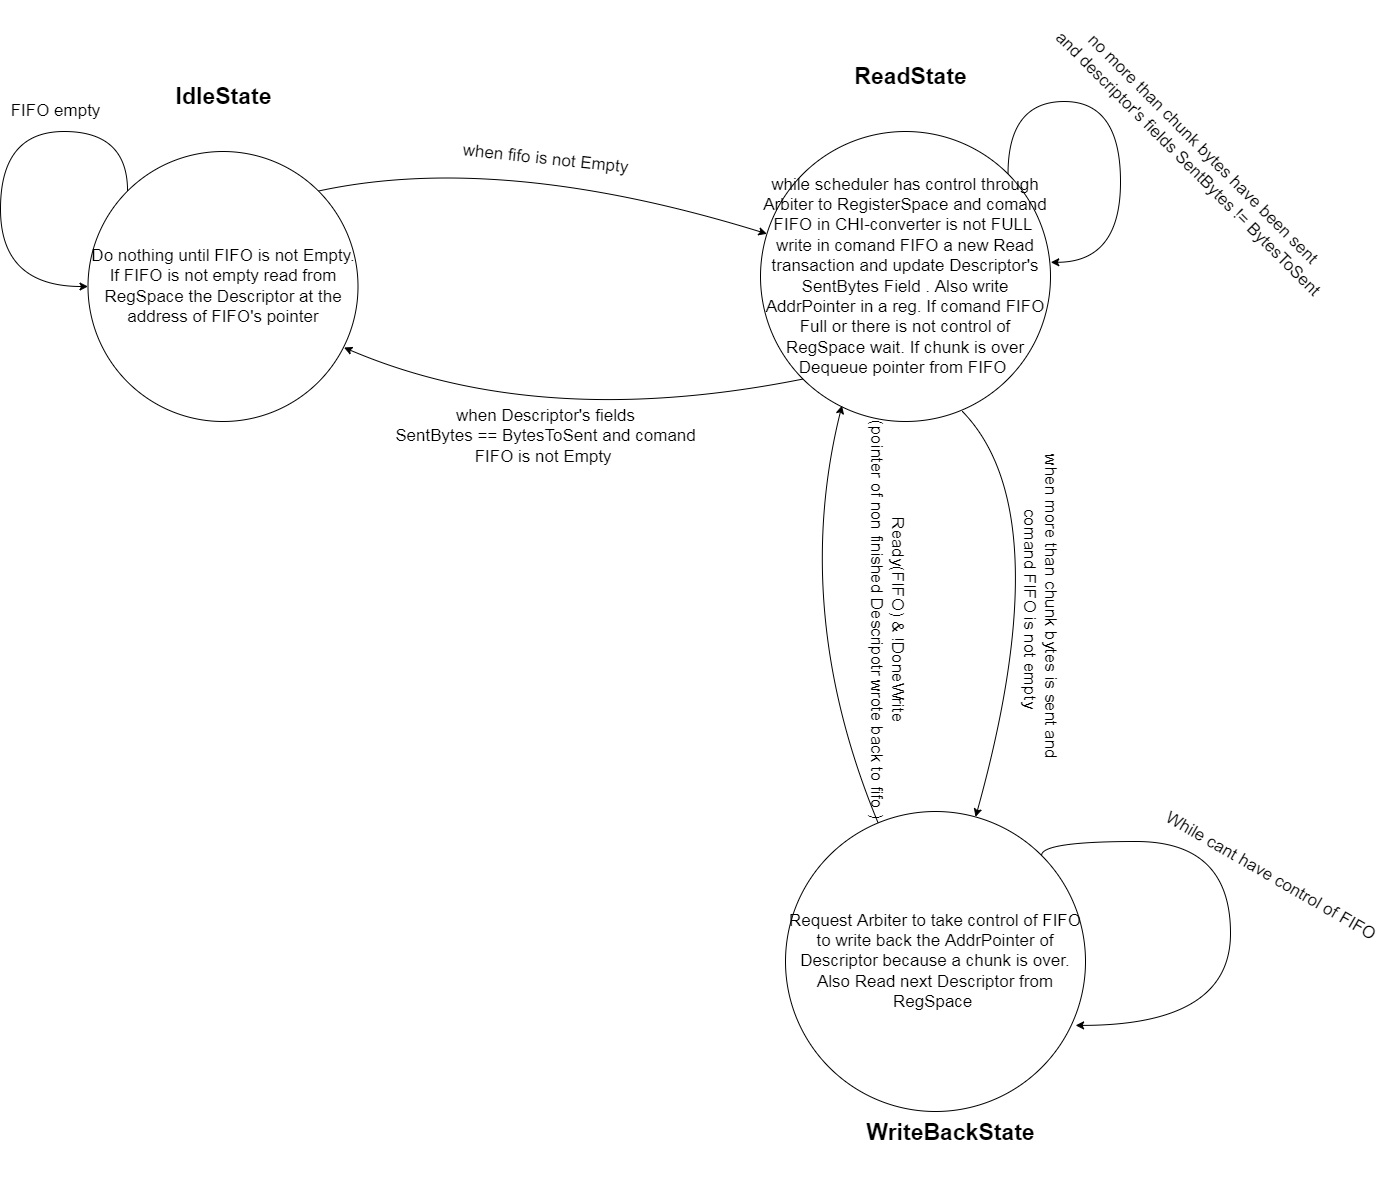

The diagram above was exported from draw.io. Its source (the exported page's mxGraphModel, read from the mxfile embedded in the PNG):
<mxGraphModel dx="1512" dy="2204" grid="1" gridSize="10" guides="1" tooltips="1" connect="1" arrows="1" fold="1" page="1" pageScale="1" pageWidth="827" pageHeight="1169" math="0" shadow="0">
  <root>
    <mxCell id="xwjfAA1gbBV-vRXvfQNL-0" />
    <mxCell id="xwjfAA1gbBV-vRXvfQNL-1" parent="xwjfAA1gbBV-vRXvfQNL-0" />
    <mxCell id="xwjfAA1gbBV-vRXvfQNL-2" value="&lt;span style=&quot;font-size: 17px;&quot;&gt;Do nothing until FIFO is not Empty.&lt;br&gt;If FIFO is not empty read from RegSpace the Descriptor at the address of FIFO's pointer&lt;br&gt;&lt;/span&gt;" style="ellipse;whiteSpace=wrap;html=1;aspect=fixed;" vertex="1" parent="xwjfAA1gbBV-vRXvfQNL-1">
      <mxGeometry x="-22.5" y="50" width="270" height="270" as="geometry" />
    </mxCell>
    <mxCell id="xwjfAA1gbBV-vRXvfQNL-4" value="&lt;span style=&quot;font-size: 17px;&quot;&gt;while scheduler has control through Arbiter to RegisterSpace and comand FIFO in CHI-converter is not FULL&amp;nbsp;&lt;br&gt;write in comand FIFO a new Read transaction and update Descriptor's SentBytes Field . Also write AddrPointer in a reg. If comand FIFO Full or there is not control of RegSpace wait. If chunk is over Dequeue pointer from FIFO&amp;nbsp;&lt;br&gt;&lt;/span&gt;" style="ellipse;whiteSpace=wrap;html=1;aspect=fixed;" vertex="1" parent="xwjfAA1gbBV-vRXvfQNL-1">
      <mxGeometry x="650" y="30" width="290" height="290" as="geometry" />
    </mxCell>
    <mxCell id="xwjfAA1gbBV-vRXvfQNL-7" value="&lt;font style=&quot;font-size: 23px;&quot;&gt;&lt;b&gt;IdleState&lt;/b&gt;&lt;b&gt;&lt;br&gt;&lt;/b&gt;&lt;/font&gt;" style="text;html=1;align=center;verticalAlign=middle;resizable=0;points=[];autosize=1;strokeColor=none;fillColor=none;" vertex="1" parent="xwjfAA1gbBV-vRXvfQNL-1">
      <mxGeometry x="52.5" y="-25" width="120" height="40" as="geometry" />
    </mxCell>
    <mxCell id="xwjfAA1gbBV-vRXvfQNL-8" value="&lt;b style=&quot;font-size: 23px;&quot;&gt;ReadState&lt;/b&gt;&lt;b style=&quot;font-size: 23px;&quot;&gt;&lt;br&gt;&lt;/b&gt;" style="text;html=1;align=center;verticalAlign=middle;resizable=0;points=[];autosize=1;strokeColor=none;fillColor=none;" vertex="1" parent="xwjfAA1gbBV-vRXvfQNL-1">
      <mxGeometry x="730" y="-45" width="140" height="40" as="geometry" />
    </mxCell>
    <mxCell id="xwjfAA1gbBV-vRXvfQNL-10" value="&lt;b style=&quot;font-size: 23px;&quot;&gt;WriteBackState&lt;br&gt;&lt;br&gt;&lt;/b&gt;" style="text;html=1;align=center;verticalAlign=middle;resizable=0;points=[];autosize=1;strokeColor=none;fillColor=none;" vertex="1" parent="xwjfAA1gbBV-vRXvfQNL-1">
      <mxGeometry x="745" y="1010" width="190" height="70" as="geometry" />
    </mxCell>
    <mxCell id="xwjfAA1gbBV-vRXvfQNL-12" value="" style="curved=1;endArrow=classic;html=1;rounded=0;exitX=1;exitY=0;exitDx=0;exitDy=0;" edge="1" parent="xwjfAA1gbBV-vRXvfQNL-1" source="xwjfAA1gbBV-vRXvfQNL-2" target="xwjfAA1gbBV-vRXvfQNL-4">
      <mxGeometry width="50" height="50" relative="1" as="geometry">
        <mxPoint x="220" y="80" as="sourcePoint" />
        <mxPoint x="270" y="30" as="targetPoint" />
        <Array as="points">
          <mxPoint x="390" y="50" />
        </Array>
      </mxGeometry>
    </mxCell>
    <mxCell id="xwjfAA1gbBV-vRXvfQNL-13" value="&lt;font style=&quot;font-size: 17px;&quot;&gt;when fifo is not Empty&lt;br&gt;&lt;/font&gt;" style="text;html=1;align=center;verticalAlign=middle;resizable=0;points=[];autosize=1;strokeColor=none;fillColor=none;rotation=6;" vertex="1" parent="xwjfAA1gbBV-vRXvfQNL-1">
      <mxGeometry x="340" y="43" width="190" height="30" as="geometry" />
    </mxCell>
    <mxCell id="xwjfAA1gbBV-vRXvfQNL-14" value="" style="curved=1;endArrow=classic;html=1;rounded=0;entryX=0.948;entryY=0.726;entryDx=0;entryDy=0;entryPerimeter=0;exitX=0;exitY=1;exitDx=0;exitDy=0;" edge="1" parent="xwjfAA1gbBV-vRXvfQNL-1" source="xwjfAA1gbBV-vRXvfQNL-4" target="xwjfAA1gbBV-vRXvfQNL-2">
      <mxGeometry width="50" height="50" relative="1" as="geometry">
        <mxPoint x="160.07999999999993" y="118.52999999999997" as="sourcePoint" />
        <mxPoint x="494.94000000000005" y="94.41999999999996" as="targetPoint" />
        <Array as="points">
          <mxPoint x="430" y="330" />
        </Array>
      </mxGeometry>
    </mxCell>
    <mxCell id="xwjfAA1gbBV-vRXvfQNL-16" value="&lt;span style=&quot;font-size: 17px;&quot;&gt;Request Arbiter to take control of FIFO to write back the AddrPointer of Descriptor because a chunk is over. Also Read next Descriptor from RegSpace&amp;nbsp;&lt;/span&gt;" style="ellipse;whiteSpace=wrap;html=1;aspect=fixed;" vertex="1" parent="xwjfAA1gbBV-vRXvfQNL-1">
      <mxGeometry x="675" y="710" width="300" height="300" as="geometry" />
    </mxCell>
    <mxCell id="xwjfAA1gbBV-vRXvfQNL-17" value="&lt;font style=&quot;font-size: 17px;&quot;&gt;when Descriptor's fields&lt;br&gt;SentBytes == BytesToSent and comand&lt;br&gt;&amp;nbsp;FIFO&amp;nbsp;is not Empty&amp;nbsp;&amp;nbsp;&lt;br&gt;&lt;/font&gt;" style="text;html=1;align=center;verticalAlign=middle;resizable=0;points=[];autosize=1;strokeColor=none;fillColor=none;" vertex="1" parent="xwjfAA1gbBV-vRXvfQNL-1">
      <mxGeometry x="275" y="300" width="320" height="70" as="geometry" />
    </mxCell>
    <mxCell id="xwjfAA1gbBV-vRXvfQNL-18" value="" style="curved=1;endArrow=classic;html=1;rounded=0;exitX=0.695;exitY=0.964;exitDx=0;exitDy=0;exitPerimeter=0;" edge="1" parent="xwjfAA1gbBV-vRXvfQNL-1" source="xwjfAA1gbBV-vRXvfQNL-4" target="xwjfAA1gbBV-vRXvfQNL-16">
      <mxGeometry width="50" height="50" relative="1" as="geometry">
        <mxPoint x="629.9962120245873" y="220.7537879754127" as="sourcePoint" />
        <mxPoint x="879.4198198774097" y="235.23295222282218" as="targetPoint" />
        <Array as="points">
          <mxPoint x="950" y="410" />
        </Array>
      </mxGeometry>
    </mxCell>
    <mxCell id="xwjfAA1gbBV-vRXvfQNL-19" value="" style="curved=1;endArrow=classic;html=1;rounded=0;entryX=0.281;entryY=0.945;entryDx=0;entryDy=0;entryPerimeter=0;" edge="1" parent="xwjfAA1gbBV-vRXvfQNL-1" source="xwjfAA1gbBV-vRXvfQNL-16" target="xwjfAA1gbBV-vRXvfQNL-4">
      <mxGeometry width="50" height="50" relative="1" as="geometry">
        <mxPoint x="619.06" y="602.5999999999999" as="sourcePoint" />
        <mxPoint x="580.9899999999998" y="253.49" as="targetPoint" />
        <Array as="points">
          <mxPoint x="680" y="510" />
        </Array>
      </mxGeometry>
    </mxCell>
    <mxCell id="xwjfAA1gbBV-vRXvfQNL-20" value="&lt;font style=&quot;font-size: 17px;&quot;&gt;when more than chunk bytes is sent and&lt;br&gt;&amp;nbsp;comand FIFO&amp;nbsp;is not empty&lt;br&gt;&lt;/font&gt;" style="text;html=1;align=center;verticalAlign=middle;resizable=0;points=[];autosize=1;strokeColor=none;fillColor=none;rotation=90;" vertex="1" parent="xwjfAA1gbBV-vRXvfQNL-1">
      <mxGeometry x="765" y="480" width="330" height="50" as="geometry" />
    </mxCell>
    <mxCell id="xwjfAA1gbBV-vRXvfQNL-21" value="&lt;font style=&quot;font-size: 17px;&quot;&gt;Ready(FIFO) &amp;amp; !DoneWrite&lt;br&gt;(pointer of non finished Descripotr wrote back to fifo )&lt;/font&gt;" style="text;html=1;align=center;verticalAlign=middle;resizable=0;points=[];autosize=1;strokeColor=none;fillColor=none;rotation=90;" vertex="1" parent="xwjfAA1gbBV-vRXvfQNL-1">
      <mxGeometry x="567" y="493" width="420" height="50" as="geometry" />
    </mxCell>
    <mxCell id="3Z6Qtt4YqFSdamkY1gGd-1" style="edgeStyle=orthogonalEdgeStyle;rounded=0;orthogonalLoop=1;jettySize=auto;html=1;exitX=1;exitY=0;exitDx=0;exitDy=0;entryX=1.001;entryY=0.451;entryDx=0;entryDy=0;entryPerimeter=0;fontSize=17;strokeColor=#000000;strokeWidth=1;curved=1;" edge="1" parent="xwjfAA1gbBV-vRXvfQNL-1" source="xwjfAA1gbBV-vRXvfQNL-4" target="xwjfAA1gbBV-vRXvfQNL-4">
      <mxGeometry relative="1" as="geometry">
        <Array as="points">
          <mxPoint x="897" />
          <mxPoint x="1010" />
          <mxPoint x="1010" y="161" />
        </Array>
      </mxGeometry>
    </mxCell>
    <mxCell id="3Z6Qtt4YqFSdamkY1gGd-2" style="edgeStyle=orthogonalEdgeStyle;curved=1;rounded=0;orthogonalLoop=1;jettySize=auto;html=1;exitX=0;exitY=0;exitDx=0;exitDy=0;fontSize=17;strokeColor=#000000;strokeWidth=1;entryX=0;entryY=0.5;entryDx=0;entryDy=0;" edge="1" parent="xwjfAA1gbBV-vRXvfQNL-1" source="xwjfAA1gbBV-vRXvfQNL-2" target="xwjfAA1gbBV-vRXvfQNL-2">
      <mxGeometry relative="1" as="geometry">
        <mxPoint x="-240" y="80" as="targetPoint" />
        <Array as="points">
          <mxPoint x="17" y="30" />
          <mxPoint x="-110" y="30" />
          <mxPoint x="-110" y="185" />
        </Array>
      </mxGeometry>
    </mxCell>
    <mxCell id="3Z6Qtt4YqFSdamkY1gGd-3" value="FIFO empty" style="text;html=1;align=center;verticalAlign=middle;resizable=0;points=[];autosize=1;strokeColor=none;fillColor=none;fontSize=17;" vertex="1" parent="xwjfAA1gbBV-vRXvfQNL-1">
      <mxGeometry x="-110" y="-5" width="110" height="30" as="geometry" />
    </mxCell>
    <mxCell id="3Z6Qtt4YqFSdamkY1gGd-4" value="no more than chunk bytes have been sent&lt;br&gt;and descriptor's fields SentBytes != BytesToSent" style="text;html=1;align=center;verticalAlign=middle;resizable=0;points=[];autosize=1;strokeColor=none;fillColor=none;fontSize=17;rotation=45;" vertex="1" parent="xwjfAA1gbBV-vRXvfQNL-1">
      <mxGeometry x="890" y="30" width="390" height="50" as="geometry" />
    </mxCell>
    <mxCell id="3Z6Qtt4YqFSdamkY1gGd-5" style="edgeStyle=orthogonalEdgeStyle;curved=1;rounded=0;orthogonalLoop=1;jettySize=auto;html=1;exitX=1;exitY=0;exitDx=0;exitDy=0;entryX=0.967;entryY=0.713;entryDx=0;entryDy=0;entryPerimeter=0;fontSize=17;strokeColor=#000000;strokeWidth=1;" edge="1" parent="xwjfAA1gbBV-vRXvfQNL-1" source="xwjfAA1gbBV-vRXvfQNL-16" target="xwjfAA1gbBV-vRXvfQNL-16">
      <mxGeometry relative="1" as="geometry">
        <Array as="points">
          <mxPoint x="931" y="740" />
          <mxPoint x="1120" y="740" />
          <mxPoint x="1120" y="924" />
        </Array>
      </mxGeometry>
    </mxCell>
    <mxCell id="3Z6Qtt4YqFSdamkY1gGd-6" value="While cant have control of FIFO" style="text;html=1;align=center;verticalAlign=middle;resizable=0;points=[];autosize=1;strokeColor=none;fillColor=none;fontSize=17;rotation=30;" vertex="1" parent="xwjfAA1gbBV-vRXvfQNL-1">
      <mxGeometry x="1030" y="760" width="260" height="30" as="geometry" />
    </mxCell>
  </root>
</mxGraphModel>